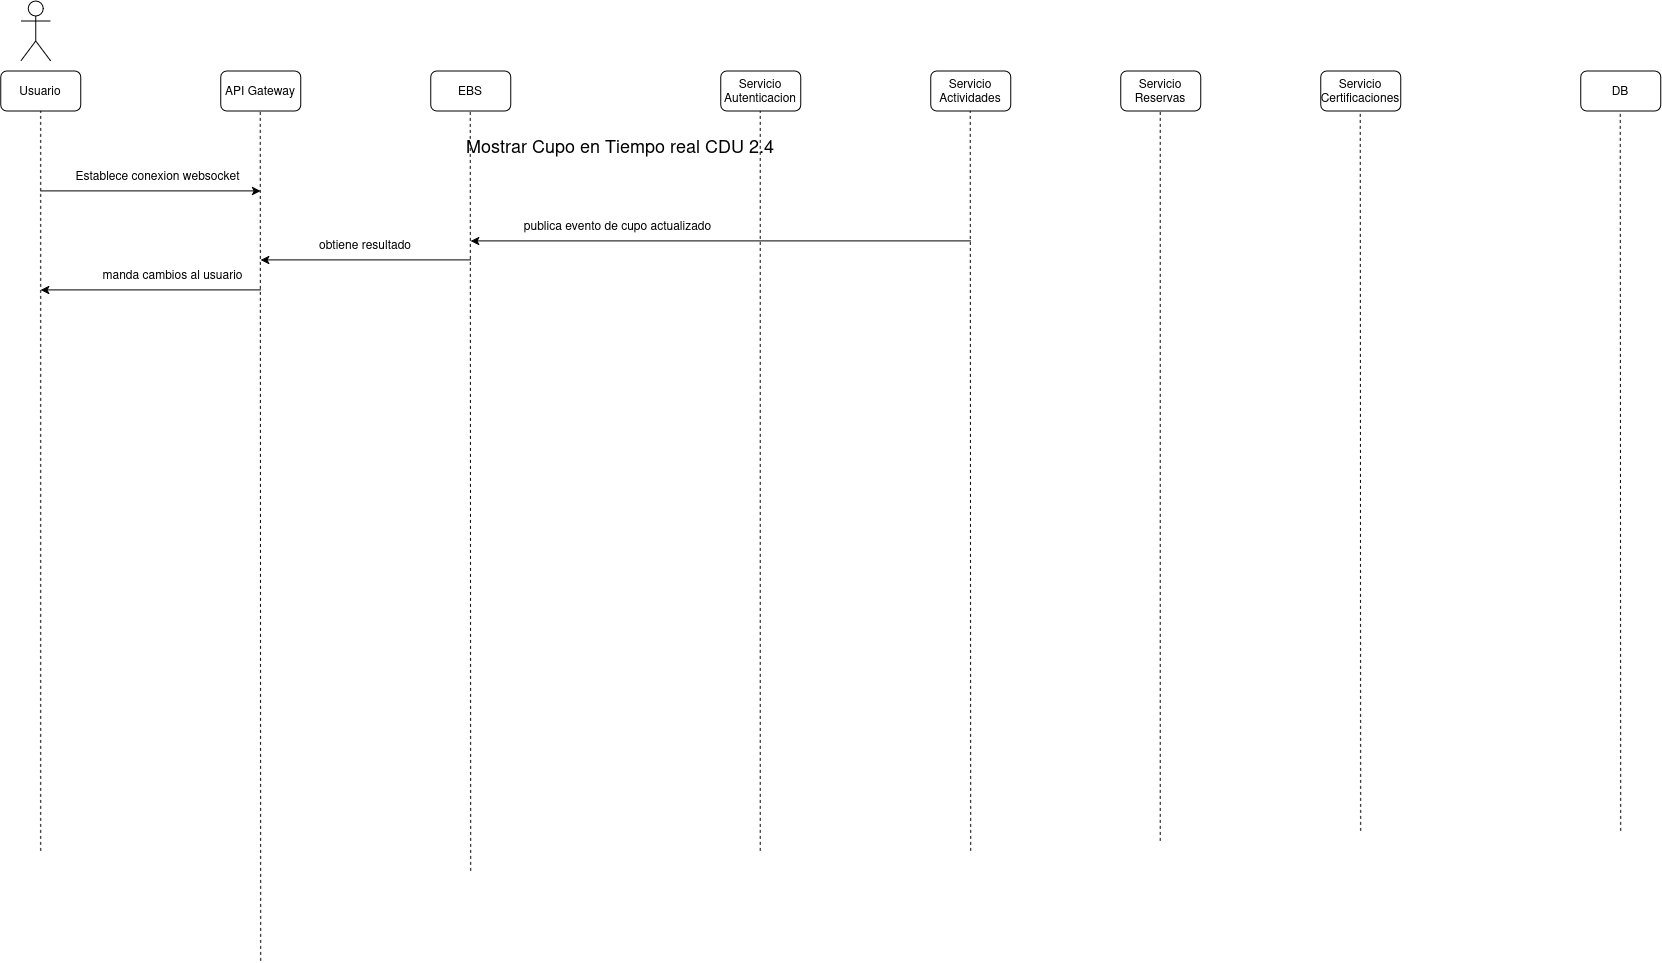

The diagram above was exported from draw.io. Its source (the exported page's mxGraphModel, read from the mxfile embedded in the PNG):
<mxGraphModel dx="1695" dy="994" grid="1" gridSize="10" guides="1" tooltips="1" connect="1" arrows="1" fold="1" page="1" pageScale="1" pageWidth="850" pageHeight="1100" math="0" shadow="0">
  <root>
    <mxCell id="XkZqcJ93K_eLskCi83GT-0" />
    <mxCell id="XkZqcJ93K_eLskCi83GT-1" parent="XkZqcJ93K_eLskCi83GT-0" />
    <mxCell id="XkZqcJ93K_eLskCi83GT-2" parent="XkZqcJ93K_eLskCi83GT-1" style="shape=umlActor;verticalLabelPosition=bottom;verticalAlign=top;html=1;outlineConnect=0;" value="" vertex="1">
      <mxGeometry height="60" width="30" x="50" y="40" as="geometry" />
    </mxCell>
    <mxCell id="XkZqcJ93K_eLskCi83GT-3" parent="XkZqcJ93K_eLskCi83GT-1" style="rounded=1;whiteSpace=wrap;html=1;" value="Usuario" vertex="1">
      <mxGeometry height="40" width="80" x="30" y="110" as="geometry" />
    </mxCell>
    <mxCell id="XkZqcJ93K_eLskCi83GT-4" parent="XkZqcJ93K_eLskCi83GT-1" style="rounded=1;whiteSpace=wrap;html=1;" value="API Gateway" vertex="1">
      <mxGeometry height="40" width="80" x="250" y="110" as="geometry" />
    </mxCell>
    <mxCell id="XkZqcJ93K_eLskCi83GT-5" parent="XkZqcJ93K_eLskCi83GT-1" style="rounded=1;whiteSpace=wrap;html=1;" value="Servicio Autenticacion" vertex="1">
      <mxGeometry height="40" width="80" x="750" y="110" as="geometry" />
    </mxCell>
    <mxCell id="XkZqcJ93K_eLskCi83GT-6" parent="XkZqcJ93K_eLskCi83GT-1" style="rounded=1;whiteSpace=wrap;html=1;" value="Servicio Actividades" vertex="1">
      <mxGeometry height="40" width="80" x="960" y="110" as="geometry" />
    </mxCell>
    <mxCell id="XkZqcJ93K_eLskCi83GT-7" parent="XkZqcJ93K_eLskCi83GT-1" style="rounded=1;whiteSpace=wrap;html=1;" value="Servicio Reservas" vertex="1">
      <mxGeometry height="40" width="80" x="1150" y="110" as="geometry" />
    </mxCell>
    <mxCell id="XkZqcJ93K_eLskCi83GT-8" parent="XkZqcJ93K_eLskCi83GT-1" style="rounded=1;whiteSpace=wrap;html=1;" value="Servicio Certificaciones" vertex="1">
      <mxGeometry height="40" width="80" x="1350" y="110" as="geometry" />
    </mxCell>
    <mxCell id="XkZqcJ93K_eLskCi83GT-9" parent="XkZqcJ93K_eLskCi83GT-1" style="rounded=1;whiteSpace=wrap;html=1;" value="DB" vertex="1">
      <mxGeometry height="40" width="80" x="1610" y="110" as="geometry" />
    </mxCell>
    <mxCell id="XkZqcJ93K_eLskCi83GT-10" parent="XkZqcJ93K_eLskCi83GT-1" style="rounded=1;whiteSpace=wrap;html=1;" value="EBS" vertex="1">
      <mxGeometry height="40" width="80" x="460" y="110" as="geometry" />
    </mxCell>
    <mxCell id="XkZqcJ93K_eLskCi83GT-11" edge="1" parent="XkZqcJ93K_eLskCi83GT-1" style="endArrow=classic;html=1;rounded=0;" value="">
      <mxGeometry height="50" relative="1" width="50" as="geometry">
        <mxPoint x="70" y="230" as="sourcePoint" />
        <mxPoint x="290" y="230" as="targetPoint" />
      </mxGeometry>
    </mxCell>
    <mxCell id="XkZqcJ93K_eLskCi83GT-12" parent="XkZqcJ93K_eLskCi83GT-1" style="text;html=1;whiteSpace=wrap;strokeColor=none;fillColor=none;align=center;verticalAlign=middle;rounded=0;" value="&lt;div&gt;&lt;font style=&quot;font-size: 18px;&quot;&gt;Mostrar Cupo en Tiempo real CDU 2.4&lt;/font&gt;&lt;/div&gt;" vertex="1">
      <mxGeometry height="30" width="500" x="400" y="170" as="geometry" />
    </mxCell>
    <mxCell id="XkZqcJ93K_eLskCi83GT-13" parent="XkZqcJ93K_eLskCi83GT-1" style="text;html=1;whiteSpace=wrap;strokeColor=none;fillColor=none;align=center;verticalAlign=middle;rounded=0;" value="Establece conexion websocket" vertex="1">
      <mxGeometry height="30" width="175" x="100" y="200" as="geometry" />
    </mxCell>
    <mxCell id="XkZqcJ93K_eLskCi83GT-14" edge="1" parent="XkZqcJ93K_eLskCi83GT-1" style="endArrow=none;dashed=1;html=1;rounded=0;entryX=0.5;entryY=1;entryDx=0;entryDy=0;" target="XkZqcJ93K_eLskCi83GT-3" value="">
      <mxGeometry height="50" relative="1" width="50" as="geometry">
        <mxPoint x="70" y="890" as="sourcePoint" />
        <mxPoint x="540" y="220" as="targetPoint" />
      </mxGeometry>
    </mxCell>
    <mxCell id="XkZqcJ93K_eLskCi83GT-15" edge="1" parent="XkZqcJ93K_eLskCi83GT-1" style="endArrow=none;dashed=1;html=1;rounded=0;entryX=0.5;entryY=1;entryDx=0;entryDy=0;" value="">
      <mxGeometry height="50" relative="1" width="50" as="geometry">
        <mxPoint x="290" y="1000" as="sourcePoint" />
        <mxPoint x="289.5" y="150" as="targetPoint" />
      </mxGeometry>
    </mxCell>
    <mxCell id="XkZqcJ93K_eLskCi83GT-16" edge="1" parent="XkZqcJ93K_eLskCi83GT-1" style="endArrow=none;dashed=1;html=1;rounded=0;entryX=0.5;entryY=1;entryDx=0;entryDy=0;" value="">
      <mxGeometry height="50" relative="1" width="50" as="geometry">
        <mxPoint x="789.5" y="890" as="sourcePoint" />
        <mxPoint x="789.5" y="150" as="targetPoint" />
      </mxGeometry>
    </mxCell>
    <mxCell id="XkZqcJ93K_eLskCi83GT-17" edge="1" parent="XkZqcJ93K_eLskCi83GT-1" style="endArrow=none;dashed=1;html=1;rounded=0;entryX=0.5;entryY=1;entryDx=0;entryDy=0;" value="">
      <mxGeometry height="50" relative="1" width="50" as="geometry">
        <mxPoint x="1000" y="890" as="sourcePoint" />
        <mxPoint x="999.5" y="150" as="targetPoint" />
      </mxGeometry>
    </mxCell>
    <mxCell id="XkZqcJ93K_eLskCi83GT-18" edge="1" parent="XkZqcJ93K_eLskCi83GT-1" style="endArrow=none;dashed=1;html=1;rounded=0;entryX=0.5;entryY=1;entryDx=0;entryDy=0;" value="">
      <mxGeometry height="50" relative="1" width="50" as="geometry">
        <mxPoint x="1189.5" y="880" as="sourcePoint" />
        <mxPoint x="1189.5" y="150" as="targetPoint" />
      </mxGeometry>
    </mxCell>
    <mxCell id="XkZqcJ93K_eLskCi83GT-19" edge="1" parent="XkZqcJ93K_eLskCi83GT-1" style="endArrow=none;dashed=1;html=1;rounded=0;entryX=0.5;entryY=1;entryDx=0;entryDy=0;" value="">
      <mxGeometry height="50" relative="1" width="50" as="geometry">
        <mxPoint x="1390" y="870" as="sourcePoint" />
        <mxPoint x="1389.5" y="150" as="targetPoint" />
      </mxGeometry>
    </mxCell>
    <mxCell id="XkZqcJ93K_eLskCi83GT-20" edge="1" parent="XkZqcJ93K_eLskCi83GT-1" style="endArrow=none;dashed=1;html=1;rounded=0;entryX=0.5;entryY=1;entryDx=0;entryDy=0;" value="">
      <mxGeometry height="50" relative="1" width="50" as="geometry">
        <mxPoint x="1650" y="870" as="sourcePoint" />
        <mxPoint x="1649.5" y="150" as="targetPoint" />
      </mxGeometry>
    </mxCell>
    <mxCell id="XkZqcJ93K_eLskCi83GT-21" edge="1" parent="XkZqcJ93K_eLskCi83GT-1" style="endArrow=none;dashed=1;html=1;rounded=0;entryX=0.5;entryY=1;entryDx=0;entryDy=0;" value="">
      <mxGeometry height="50" relative="1" width="50" as="geometry">
        <mxPoint x="500" y="910" as="sourcePoint" />
        <mxPoint x="499.5" y="150" as="targetPoint" />
      </mxGeometry>
    </mxCell>
    <mxCell id="XkZqcJ93K_eLskCi83GT-24" edge="1" parent="XkZqcJ93K_eLskCi83GT-1" style="endArrow=none;html=1;rounded=0;startArrow=classic;startFill=1;endFill=0;" value="">
      <mxGeometry height="50" relative="1" width="50" as="geometry">
        <mxPoint x="290" y="299" as="sourcePoint" />
        <mxPoint x="500" y="299" as="targetPoint" />
      </mxGeometry>
    </mxCell>
    <mxCell id="XkZqcJ93K_eLskCi83GT-25" parent="XkZqcJ93K_eLskCi83GT-1" style="text;html=1;whiteSpace=wrap;strokeColor=none;fillColor=none;align=center;verticalAlign=middle;rounded=0;" value="obtiene resultado" vertex="1">
      <mxGeometry height="30" width="160" x="315" y="269" as="geometry" />
    </mxCell>
    <mxCell id="XkZqcJ93K_eLskCi83GT-26" edge="1" parent="XkZqcJ93K_eLskCi83GT-1" style="endArrow=none;html=1;rounded=0;startArrow=classic;startFill=1;endFill=0;" value="">
      <mxGeometry height="50" relative="1" width="50" as="geometry">
        <mxPoint x="70" y="329" as="sourcePoint" />
        <mxPoint x="290" y="329" as="targetPoint" />
      </mxGeometry>
    </mxCell>
    <mxCell id="XkZqcJ93K_eLskCi83GT-27" parent="XkZqcJ93K_eLskCi83GT-1" style="text;html=1;whiteSpace=wrap;strokeColor=none;fillColor=none;align=center;verticalAlign=middle;rounded=0;" value="manda cambios al usuario" vertex="1">
      <mxGeometry height="30" width="145" x="130" y="299" as="geometry" />
    </mxCell>
    <mxCell id="XkZqcJ93K_eLskCi83GT-30" edge="1" parent="XkZqcJ93K_eLskCi83GT-1" style="endArrow=none;html=1;rounded=0;startArrow=classic;startFill=1;endFill=0;" value="">
      <mxGeometry height="50" relative="1" width="50" as="geometry">
        <mxPoint x="500" y="280" as="sourcePoint" />
        <mxPoint x="1000" y="280" as="targetPoint" />
      </mxGeometry>
    </mxCell>
    <mxCell id="XkZqcJ93K_eLskCi83GT-31" parent="XkZqcJ93K_eLskCi83GT-1" style="text;html=1;whiteSpace=wrap;strokeColor=none;fillColor=none;align=center;verticalAlign=middle;rounded=0;" value="publica evento de cupo actualizado" vertex="1">
      <mxGeometry height="30" width="245" x="525" y="250" as="geometry" />
    </mxCell>
  </root>
</mxGraphModel>